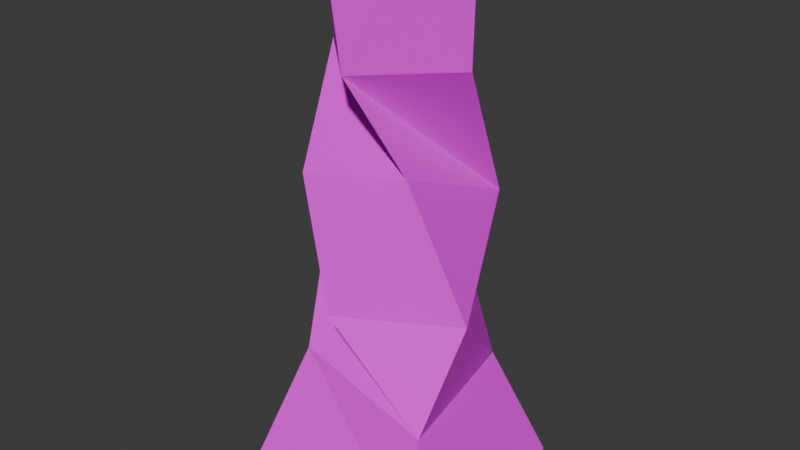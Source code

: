 # Source: pillar.blend  (saved by Blender 5.0.119; exported with 4.5.12 LTS)
import bpy
from mathutils import Matrix  # noqa: F401  (used for matrix-valued properties, if any)

bpy.ops.wm.read_factory_settings(use_empty=True)
scene = bpy.context.scene
scene.name = 'Scene'

# ---- collections
col_collection = bpy.data.collections.new('Collection'); scene.collection.children.link(col_collection)

# ---- images (referenced by path relative to the original .blend; pixels are not part of the script)
import os
ASSET_DIR = os.environ.get("B2B_ASSET_DIR", "")  # directory of the original .blend (textures are referenced by path, not embedded)
HERE = os.path.dirname(os.path.abspath(__file__))  # packed textures are extracted next to this script under _unpacked/

def load_image(name, relpath, width, height, colorspace="sRGB"):
    """Load a texture the original file referenced (path relative to the .blend, or extracted next to this script)."""
    p = next((c for c in (os.path.join(HERE, relpath), os.path.join(ASSET_DIR, relpath)) if relpath and os.path.exists(c)), "")
    if p:
        img = bpy.data.images.load(p, check_existing=True)
        img.name = name
    else:  # same state as the original file: an image datablock whose file is absent (Cycles renders it pink)
        img = bpy.data.images.new(name, width, height)
        img.source = "FILE"
        img.filepath = "//" + (relpath or name)
    img.colorspace_settings.name = colorspace
    return img
img_pillar_base_color = load_image('pillar Base Color', 'pillar Base Color.png', 1024, 1024, 'sRGB')

# ---- materials (node trees are filled in below, after node groups)
mat_pillar = bpy.data.materials.new('pillar')

# ---- material node trees
mat_pillar.use_nodes = True; mat_pillar.node_tree.nodes.clear()
_N = mat_pillar.node_tree.nodes; _L = mat_pillar.node_tree.links
n0 = _N.new('ShaderNodeBsdfPrincipled'); n0.name = 'Principled BSDF'; n0.location = (-200, 100)
n0.inputs[2].default_value = 1.0
n1 = _N.new('ShaderNodeOutputMaterial'); n1.name = 'Material Output'; n1.location = (200, 100)
n2 = _N.new('ShaderNodeTexImage'); n2.name = 'Image Texture'; n2.location = (-490, 71)
n2.image = img_pillar_base_color
_L.new(n0.outputs[0], n1.inputs[0])
_L.new(n2.outputs[0], n0.inputs[0])
n1.is_active_output = True

# ---- world
world_world = bpy.data.worlds.new('World'); scene.world = world_world
world_world.use_nodes = True; world_world.node_tree.nodes.clear()
_N = world_world.node_tree.nodes; _L = world_world.node_tree.links
n0 = _N.new('ShaderNodeOutputWorld'); n0.name = 'World Output'; n0.location = (200, 100)
n1 = _N.new('ShaderNodeBackground'); n1.name = 'Background'; n1.location = (-200, 100)
n1.inputs[0].default_value = (0.05088, 0.05088, 0.05088, 1.0)
_L.new(n1.outputs[0], n0.inputs[0])
n0.is_active_output = True
world_world.color = (0.05088, 0.05088, 0.05088)
world_world.sun_shadow_jitter_overblur = 0.0

# ---- meshes
me_cube_001 = bpy.data.meshes.new('Cube.001')
me_cube_001.from_pydata([(-2.315, -2.392, -0.9604), (-1.101, -0.8872, 11.0), (-2.469, 2.303, -1.064), (-0.8872, 1.101, 11.0), (2.433, -2.327, -1.0), (0.8872, -1.101, 11.0), (2.278, 2.454, -1.02), (1.101, 0.8872, 11.0), (-1.484, -1.259, 2.066), (-2.169, 0.01906, 3.778), (-1.356, -1.347, 6.23), (-1.661, -0.0401, 8.6), (-0.05441, 1.689, 8.568), (-1.385, 1.38, 6.151), (-0.006565, 2.182, 3.764), (-2.398, 1.292, 0.5476), (1.634, 0.08108, 8.58), (0.9235, 2.165, 5.284), (2.033, -0.3773, 3.522), (0.9356, 2.175, 1.199), (0.02981, -1.652, 8.617), (1.021, -1.035, 6.657), (-0.03084, -2.135, 3.828), (1.864, -1.659, 1.48)], [], [(11, 1, 3, 12), (12, 3, 7, 16), (16, 7, 5, 20), (20, 5, 1, 11), (2, 6, 4, 0), (7, 3, 1, 5), (4, 23, 8, 0), (23, 22, 9, 8), (22, 21, 10, 9), (21, 20, 11, 10), (6, 19, 23, 4), (19, 18, 22, 23), (18, 17, 21, 22), (17, 16, 20, 21), (2, 15, 19, 6), (15, 14, 18, 19), (14, 13, 17, 18), (13, 12, 16, 17), (0, 8, 15, 2), (8, 9, 14, 15), (9, 10, 13, 14), (10, 11, 12, 13)])
_uv = me_cube_001.uv_layers.new(name='UVMap')
_uv.uv.foreach_set('vector', [0.575, 0.0, 0.625, 0.0, 0.625, 0.25, 0.575, 0.25, 0.575, 0.25, 0.625, 0.25, 0.625, 0.5, 0.575, 0.5, 0.575, 0.5, 0.625, 0.5, 0.625, 0.75, 0.575, 0.75, 0.575, 0.75, 0.625, 0.75, 0.625, 1.0, 0.575, 1.0, 0.125, 0.5, 0.375, 0.5, 0.375, 0.75, 0.125, 0.75, 0.625, 0.5, 0.875, 0.5, 0.875, 0.75, 0.625, 0.75, 0.375, 0.75, 0.425, 0.75, 0.425, 1.0, 0.375, 1.0, 0.425, 0.75, 0.475, 0.75, 0.475, 1.0, 0.425, 1.0, 0.475, 0.75, 0.525, 0.75, 0.525, 1.0, 0.475, 1.0, 0.525, 0.75, 0.575, 0.75, 0.575, 1.0, 0.525, 1.0, 0.375, 0.5, 0.425, 0.5, 0.425, 0.75, 0.375, 0.75, 0.425, 0.5, 0.475, 0.5, 0.475, 0.75, 0.425, 0.75, 0.475, 0.5, 0.525, 0.5, 0.525, 0.75, 0.475, 0.75, 0.525, 0.5, 0.575, 0.5, 0.575, 0.75, 0.525, 0.75, 0.375, 0.25, 0.425, 0.25, 0.425, 0.5, 0.375, 0.5, 0.425, 0.25, 0.475, 0.25, 0.475, 0.5, 0.425, 0.5, 0.475, 0.25, 0.525, 0.25, 0.525, 0.5, 0.475, 0.5, 0.525, 0.25, 0.575, 0.25, 0.575, 0.5, 0.525, 0.5, 0.375, 0.0, 0.425, 0.0, 0.425, 0.25, 0.375, 0.25, 0.425, 0.0, 0.475, 0.0, 0.475, 0.25, 0.425, 0.25, 0.475, 0.0, 0.525, 0.0, 0.525, 0.25, 0.475, 0.25, 0.525, 0.0, 0.575, 0.0, 0.575, 0.25, 0.525, 0.25])
me_cube_001.materials.append(mat_pillar)
me_cube_001.update()

# ---- objects
ob_pillar_col = bpy.data.objects.new('pillar-col', me_cube_001)

# ---- transforms, parenting, visibility, modifiers, constraints
ob_pillar_col.location = (0.0, 0.0, 1.0)

# ---- collection membership
col_collection.objects.link(ob_pillar_col)

# ---- scene / render settings (as saved in the file)
scene.frame_start = 1; scene.frame_end = 250; scene.frame_set(1)
scene.render.engine = 'BLENDER_EEVEE_NEXT'
scene.render.bake_bias = 0.0
scene.render.bake_samples = 0
scene.cycles.sampling_pattern = 'TABULATED_SOBOL'
scene.eevee.use_volume_custom_range = False
bpy.context.view_layer.update()

# ---- added for rendering (the .blend has no active camera and no usable light): camera, sun
cam_auto = bpy.data.cameras.new('AutoCamera')
cam_auto.lens = 50.0
cam_auto.sensor_width = 36.0
cam_auto.clip_end = 1000.0
ob_auto_camera = bpy.data.objects.new('AutoCamera', cam_auto)
scene.collection.objects.link(ob_auto_camera)
ob_auto_camera.location = (12.8373, -15.3952, 16.2524)
ob_auto_camera.rotation_euler = (1.09748, -7.21219e-08, 0.694738)
scene.camera = ob_auto_camera
light_auto_sun = bpy.data.lights.new('AutoSun', 'SUN')
light_auto_sun.energy = 3.0
light_auto_sun.angle = 0.0523599
ob_auto_sun = bpy.data.objects.new('AutoSun', light_auto_sun)
scene.collection.objects.link(ob_auto_sun)
ob_auto_sun.rotation_euler = (0.872665, 0.174533, 0.523599)
bpy.context.view_layer.update()
